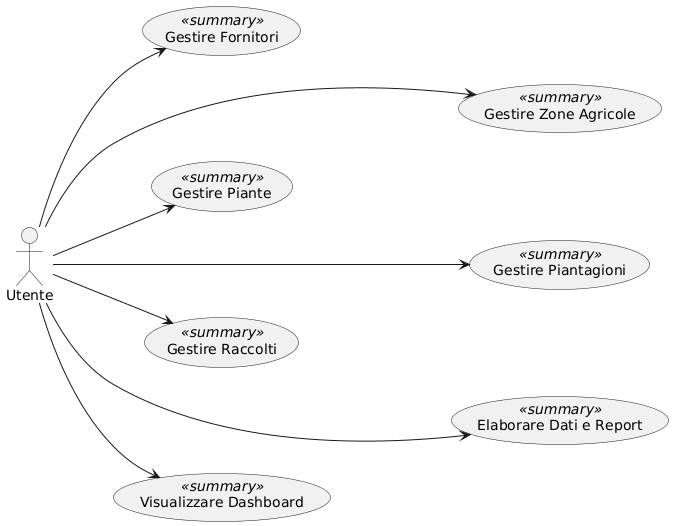

The diagram above was rendered by PlantUML. Its source (embedded in the PNG):
@startuml
left to right direction

actor "Utente" as User


usecase "Gestire Fornitori" as UC1 <<summary>>



usecase "Gestire Zone Agricole" as UC2 <<summary>>



usecase "Gestire Piante" as UC3 <<summary>>



usecase "Gestire Piantagioni" as UC4 <<summary>>


usecase "Gestire Raccolti" as UC5 <<summary>>



usecase "Elaborare Dati e Report" as UC6 <<summary>>



usecase "Visualizzare Dashboard" as UC7 <<summary>>


User --> UC1
User ----> UC2
User --> UC3
User ----> UC4
User --> UC5
User ----> UC6
User --> UC7
@enduml